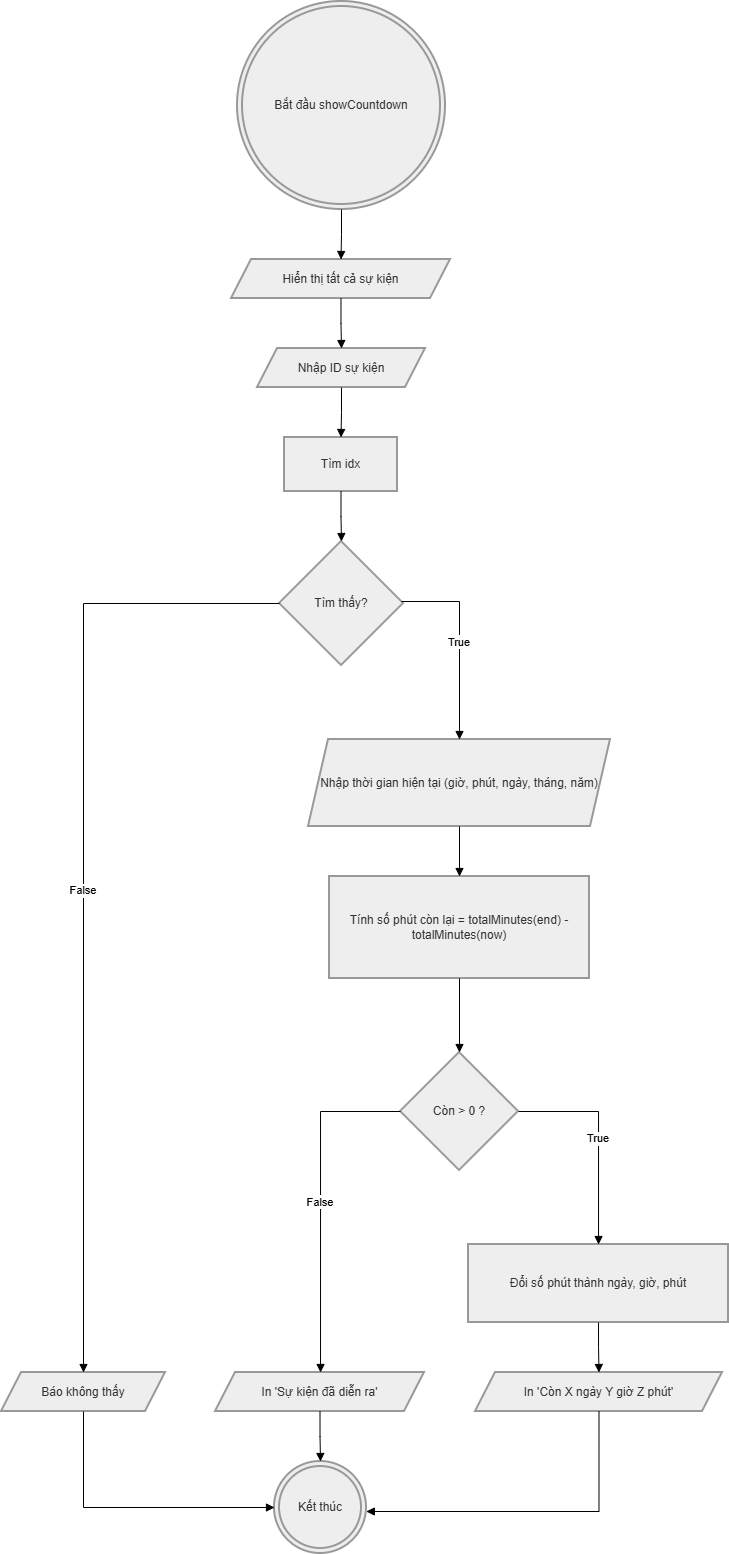

The diagram above was exported from draw.io. Its source (the exported page's mxGraphModel, read from the mxfile embedded in the PNG):
<mxGraphModel dx="896" dy="518" grid="1" gridSize="10" guides="1" tooltips="1" connect="1" arrows="1" fold="1" page="1" pageScale="1" pageWidth="827" pageHeight="1169" math="0" shadow="0">
  <root>
    <mxCell id="0" />
    <mxCell id="1" parent="0" />
    <mxCell id="Z_z8WRUelchAe8nCGO2Z-372" parent="1" style="ellipse;shape=doubleEllipse;aspect=fixed;strokeWidth=2;whiteSpace=wrap;fillColor=light-dark(#eeeeee,#1f2020);strokeColor=light-dark(#999999,#cccccc);fontColor=light-dark(#333333,#cccccc);" value="Bắt đầu showCountdown" vertex="1">
      <mxGeometry height="208" width="208" x="276" y="1160" as="geometry" />
    </mxCell>
    <mxCell id="Z_z8WRUelchAe8nCGO2Z-373" parent="1" style="shape=parallelogram;perimeter=parallelogramPerimeter;fixedSize=1;strokeWidth=2;whiteSpace=wrap;fillColor=light-dark(#eeeeee,#1f2020);strokeColor=light-dark(#999999,#cccccc);fontColor=light-dark(#333333,#cccccc);" value="Hiển thị tất cả sự kiện" vertex="1">
      <mxGeometry height="39" width="219" x="270" y="1418" as="geometry" />
    </mxCell>
    <mxCell id="Z_z8WRUelchAe8nCGO2Z-374" parent="1" style="shape=parallelogram;perimeter=parallelogramPerimeter;fixedSize=1;strokeWidth=2;whiteSpace=wrap;fillColor=light-dark(#eeeeee,#1f2020);strokeColor=light-dark(#999999,#cccccc);fontColor=light-dark(#333333,#cccccc);" value="Nhập ID sự kiện" vertex="1">
      <mxGeometry height="39" width="168" x="296" y="1507" as="geometry" />
    </mxCell>
    <mxCell id="Z_z8WRUelchAe8nCGO2Z-375" parent="1" style="whiteSpace=wrap;strokeWidth=2;fillColor=light-dark(#eeeeee,#1f2020);strokeColor=light-dark(#999999,#cccccc);fontColor=light-dark(#333333,#cccccc);" value="Tìm idx" vertex="1">
      <mxGeometry height="54" width="113" x="323" y="1596" as="geometry" />
    </mxCell>
    <mxCell id="Z_z8WRUelchAe8nCGO2Z-376" parent="1" style="rhombus;strokeWidth=2;whiteSpace=wrap;fillColor=light-dark(#eeeeee,#1f2020);strokeColor=light-dark(#999999,#cccccc);fontColor=light-dark(#333333,#cccccc);" value="Tìm thấy?" vertex="1">
      <mxGeometry height="124" width="124" x="318" y="1700" as="geometry" />
    </mxCell>
    <mxCell id="Z_z8WRUelchAe8nCGO2Z-377" parent="1" style="shape=parallelogram;perimeter=parallelogramPerimeter;fixedSize=1;strokeWidth=2;whiteSpace=wrap;fillColor=light-dark(#eeeeee,#1f2020);strokeColor=light-dark(#999999,#cccccc);fontColor=light-dark(#333333,#cccccc);" value="Báo không thấy" vertex="1">
      <mxGeometry height="39" width="164" x="40" y="2531" as="geometry" />
    </mxCell>
    <mxCell id="Z_z8WRUelchAe8nCGO2Z-378" parent="1" style="ellipse;shape=doubleEllipse;aspect=fixed;strokeWidth=2;whiteSpace=wrap;fillColor=light-dark(#eeeeee,#1f2020);strokeColor=light-dark(#999999,#cccccc);fontColor=light-dark(#333333,#cccccc);" value="Kết thúc" vertex="1">
      <mxGeometry height="92" width="92" x="313" y="2620" as="geometry" />
    </mxCell>
    <mxCell id="Z_z8WRUelchAe8nCGO2Z-379" parent="1" style="shape=parallelogram;perimeter=parallelogramPerimeter;fixedSize=1;strokeWidth=2;whiteSpace=wrap;fillColor=light-dark(#eeeeee,#1f2020);strokeColor=light-dark(#999999,#cccccc);fontColor=light-dark(#333333,#cccccc);" value="Nhập thời gian hiện tại (giờ, phút, ngày, tháng, năm)" vertex="1">
      <mxGeometry height="87" width="302" x="347" y="1898" as="geometry" />
    </mxCell>
    <mxCell id="Z_z8WRUelchAe8nCGO2Z-380" parent="1" style="whiteSpace=wrap;strokeWidth=2;fillColor=light-dark(#eeeeee,#1f2020);strokeColor=light-dark(#999999,#cccccc);fontColor=light-dark(#333333,#cccccc);" value="Tính số phút còn lại = totalMinutes(end) - totalMinutes(now)" vertex="1">
      <mxGeometry height="102" width="260" x="368" y="2035" as="geometry" />
    </mxCell>
    <mxCell id="Z_z8WRUelchAe8nCGO2Z-381" parent="1" style="rhombus;strokeWidth=2;whiteSpace=wrap;fillColor=light-dark(#eeeeee,#1f2020);strokeColor=light-dark(#999999,#cccccc);fontColor=light-dark(#333333,#cccccc);" value="Còn &gt; 0 ?" vertex="1">
      <mxGeometry height="118" width="118" x="439" y="2211" as="geometry" />
    </mxCell>
    <mxCell id="Z_z8WRUelchAe8nCGO2Z-382" parent="1" style="shape=parallelogram;perimeter=parallelogramPerimeter;fixedSize=1;strokeWidth=2;whiteSpace=wrap;fillColor=light-dark(#eeeeee,#1f2020);strokeColor=light-dark(#999999,#cccccc);fontColor=light-dark(#333333,#cccccc);" value="In 'Sự kiện đã diễn ra'" vertex="1">
      <mxGeometry height="39" width="209" x="254" y="2531" as="geometry" />
    </mxCell>
    <mxCell id="Z_z8WRUelchAe8nCGO2Z-383" parent="1" style="whiteSpace=wrap;strokeWidth=2;fillColor=light-dark(#eeeeee,#1f2020);strokeColor=light-dark(#999999,#cccccc);fontColor=light-dark(#333333,#cccccc);" value="Đổi số phút thành ngày, giờ, phút" vertex="1">
      <mxGeometry height="78" width="260" x="507" y="2403" as="geometry" />
    </mxCell>
    <mxCell id="Z_z8WRUelchAe8nCGO2Z-384" parent="1" style="shape=parallelogram;perimeter=parallelogramPerimeter;fixedSize=1;strokeWidth=2;whiteSpace=wrap;fillColor=light-dark(#eeeeee,#1f2020);strokeColor=light-dark(#999999,#cccccc);fontColor=light-dark(#333333,#cccccc);" value="In 'Còn X ngày Y giờ Z phút'" vertex="1">
      <mxGeometry height="39" width="247" x="514" y="2531" as="geometry" />
    </mxCell>
    <mxCell id="Z_z8WRUelchAe8nCGO2Z-385" edge="1" parent="1" source="Z_z8WRUelchAe8nCGO2Z-372" style="startArrow=none;endArrow=block;exitX=0.5;exitY=1;entryX=0.5;entryY=-0.01;rounded=0;edgeStyle=orthogonalEdgeStyle;" target="Z_z8WRUelchAe8nCGO2Z-373" value="">
      <mxGeometry relative="1" as="geometry" />
    </mxCell>
    <mxCell id="Z_z8WRUelchAe8nCGO2Z-386" edge="1" parent="1" source="Z_z8WRUelchAe8nCGO2Z-373" style="startArrow=none;endArrow=block;entryX=0.5;entryY=-0.01;rounded=0;edgeStyle=orthogonalEdgeStyle;" target="Z_z8WRUelchAe8nCGO2Z-374" value="">
      <mxGeometry relative="1" as="geometry" />
    </mxCell>
    <mxCell id="Z_z8WRUelchAe8nCGO2Z-387" edge="1" parent="1" source="Z_z8WRUelchAe8nCGO2Z-374" style="startArrow=none;endArrow=block;entryX=0.5;entryY=0;rounded=0;edgeStyle=orthogonalEdgeStyle;" target="Z_z8WRUelchAe8nCGO2Z-375" value="">
      <mxGeometry relative="1" as="geometry" />
    </mxCell>
    <mxCell id="Z_z8WRUelchAe8nCGO2Z-388" edge="1" parent="1" source="Z_z8WRUelchAe8nCGO2Z-375" style="startArrow=none;endArrow=block;exitX=0.5;exitY=1;entryX=0.5;entryY=0;rounded=0;edgeStyle=orthogonalEdgeStyle;" target="Z_z8WRUelchAe8nCGO2Z-376" value="">
      <mxGeometry relative="1" as="geometry" />
    </mxCell>
    <mxCell id="Z_z8WRUelchAe8nCGO2Z-389" edge="1" parent="1" source="Z_z8WRUelchAe8nCGO2Z-376" style="startArrow=none;endArrow=block;rounded=0;edgeStyle=orthogonalEdgeStyle;" target="Z_z8WRUelchAe8nCGO2Z-377" value="False">
      <mxGeometry relative="1" as="geometry" />
    </mxCell>
    <mxCell id="Z_z8WRUelchAe8nCGO2Z-390" edge="1" parent="1" source="Z_z8WRUelchAe8nCGO2Z-377" style="startArrow=none;endArrow=block;exitX=0.5;exitY=1.01;rounded=0;edgeStyle=orthogonalEdgeStyle;" target="Z_z8WRUelchAe8nCGO2Z-378" value="">
      <mxGeometry relative="1" as="geometry">
        <Array as="points">
          <mxPoint x="122" y="2666" />
        </Array>
      </mxGeometry>
    </mxCell>
    <mxCell id="Z_z8WRUelchAe8nCGO2Z-391" edge="1" parent="1" source="Z_z8WRUelchAe8nCGO2Z-376" style="startArrow=none;endArrow=block;rounded=0;edgeStyle=orthogonalEdgeStyle;" target="Z_z8WRUelchAe8nCGO2Z-379" value="True">
      <mxGeometry relative="1" as="geometry">
        <Array as="points">
          <mxPoint x="498" y="1760" />
        </Array>
      </mxGeometry>
    </mxCell>
    <mxCell id="Z_z8WRUelchAe8nCGO2Z-392" edge="1" parent="1" source="Z_z8WRUelchAe8nCGO2Z-379" style="startArrow=none;endArrow=block;exitX=0.5;exitY=1;entryX=0.5;entryY=0;rounded=0;edgeStyle=orthogonalEdgeStyle;" target="Z_z8WRUelchAe8nCGO2Z-380" value="">
      <mxGeometry relative="1" as="geometry" />
    </mxCell>
    <mxCell id="Z_z8WRUelchAe8nCGO2Z-393" edge="1" parent="1" source="Z_z8WRUelchAe8nCGO2Z-380" style="startArrow=none;endArrow=block;exitX=0.5;exitY=1;entryX=0.5;entryY=0;rounded=0;edgeStyle=orthogonalEdgeStyle;" target="Z_z8WRUelchAe8nCGO2Z-381" value="">
      <mxGeometry relative="1" as="geometry" />
    </mxCell>
    <mxCell id="Z_z8WRUelchAe8nCGO2Z-394" edge="1" parent="1" source="Z_z8WRUelchAe8nCGO2Z-381" style="startArrow=none;endArrow=block;rounded=0;edgeStyle=orthogonalEdgeStyle;" target="Z_z8WRUelchAe8nCGO2Z-382" value="False">
      <mxGeometry relative="1" as="geometry">
        <Array as="points">
          <mxPoint x="359" y="2270" />
        </Array>
      </mxGeometry>
    </mxCell>
    <mxCell id="Z_z8WRUelchAe8nCGO2Z-395" edge="1" parent="1" source="Z_z8WRUelchAe8nCGO2Z-382" style="startArrow=none;endArrow=block;exitX=0.5;exitY=1.01;entryX=0.5;entryY=0;rounded=0;edgeStyle=orthogonalEdgeStyle;" target="Z_z8WRUelchAe8nCGO2Z-378" value="">
      <mxGeometry relative="1" as="geometry" />
    </mxCell>
    <mxCell id="Z_z8WRUelchAe8nCGO2Z-396" edge="1" parent="1" source="Z_z8WRUelchAe8nCGO2Z-381" style="startArrow=none;endArrow=block;rounded=0;edgeStyle=orthogonalEdgeStyle;" target="Z_z8WRUelchAe8nCGO2Z-383" value="True">
      <mxGeometry relative="1" as="geometry">
        <Array as="points">
          <mxPoint x="637" y="2270" />
        </Array>
      </mxGeometry>
    </mxCell>
    <mxCell id="Z_z8WRUelchAe8nCGO2Z-397" edge="1" parent="1" source="Z_z8WRUelchAe8nCGO2Z-383" style="startArrow=none;endArrow=block;exitX=0.5;exitY=1;rounded=0;edgeStyle=orthogonalEdgeStyle;" target="Z_z8WRUelchAe8nCGO2Z-384" value="">
      <mxGeometry relative="1" as="geometry" />
    </mxCell>
    <mxCell id="Z_z8WRUelchAe8nCGO2Z-398" edge="1" parent="1" source="Z_z8WRUelchAe8nCGO2Z-384" style="startArrow=none;endArrow=block;exitX=0.5;exitY=1.01;rounded=0;edgeStyle=orthogonalEdgeStyle;" target="Z_z8WRUelchAe8nCGO2Z-378" value="">
      <mxGeometry relative="1" as="geometry">
        <Array as="points">
          <mxPoint x="637" y="2670" />
        </Array>
      </mxGeometry>
    </mxCell>
  </root>
</mxGraphModel>